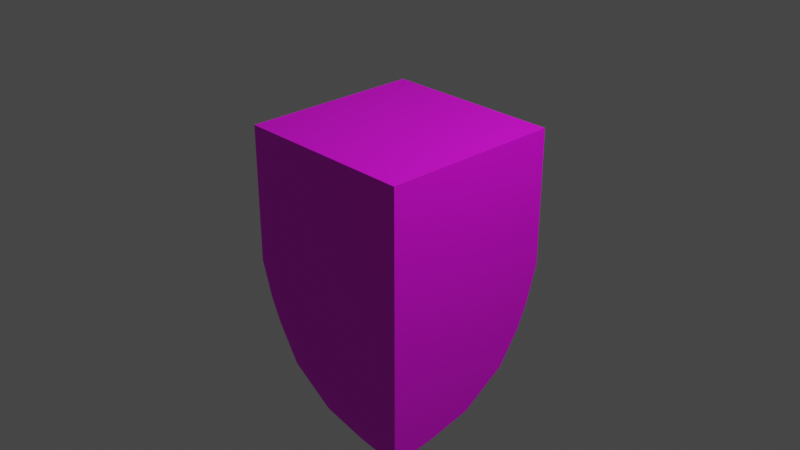 # Source: sheild_Logo.blend  (saved by Blender 3.4.6; exported with 4.5.12 LTS)
import bpy
from mathutils import Matrix  # noqa: F401  (used for matrix-valued properties, if any)

bpy.ops.wm.read_factory_settings(use_empty=True)
scene = bpy.context.scene
scene.name = 'Scene'

# ---- collections
col_collection = bpy.data.collections.new('Collection'); scene.collection.children.link(col_collection)

# ---- images (referenced by path relative to the original .blend; pixels are not part of the script)
import os
ASSET_DIR = os.environ.get("B2B_ASSET_DIR", "")  # directory of the original .blend (textures are referenced by path, not embedded)
HERE = os.path.dirname(os.path.abspath(__file__))  # packed textures are extracted next to this script under _unpacked/

def load_image(name, relpath, width, height, colorspace="sRGB"):
    """Load a texture the original file referenced (path relative to the .blend, or extracted next to this script)."""
    p = next((c for c in (os.path.join(HERE, relpath), os.path.join(ASSET_DIR, relpath)) if relpath and os.path.exists(c)), "")
    if p:
        img = bpy.data.images.load(p, check_existing=True)
        img.name = name
    else:  # same state as the original file: an image datablock whose file is absent (Cycles renders it pink)
        img = bpy.data.images.new(name, width, height)
        img.source = "FILE"
        img.filepath = "//" + (relpath or name)
    img.colorspace_settings.name = colorspace
    return img
img_co2trust_debatev2_badge_png = load_image('CO2Trust_debatev2_badge.png', 'pngs/CO2Trust_debatev2_badge.png', 1024, 1024, 'sRGB')

# ---- materials (node trees are filled in below, after node groups)
mat_material_001 = bpy.data.materials.new('Material.001')
mat_material_001.alpha_threshold = 0.0
mat_material_001.use_transparent_shadow = False
mat_material_001.preview_render_type = 'FLAT'
mat_material_001.roughness = 0.5
mat_material_001.line_color = (0.0, 0.0, 0.0, 1.0)

# ---- material node trees
mat_material_001.use_nodes = True; mat_material_001.node_tree.nodes.clear()
_N = mat_material_001.node_tree.nodes; _L = mat_material_001.node_tree.links
n0 = _N.new('ShaderNodeOutputMaterial'); n0.name = 'Material Output'; n0.location = (300, 300)
n1 = _N.new('ShaderNodeBsdfPrincipled'); n1.name = 'Principled BSDF'; n1.location = (10, 300)
n1.distribution = 'GGX'
n1.subsurface_method = 'RANDOM_WALK_SKIN'
n1.inputs[3].default_value = 1.45
n1.inputs[27].default_value = (0.0, 0.0, 0.0, 1.0)
n1.inputs[28].default_value = 1.0
n2 = _N.new('ShaderNodeTexImage'); n2.name = 'Image Texture'; n2.location = (-280, 260)
n2.image = img_co2trust_debatev2_badge_png
_L.new(n1.outputs[0], n0.inputs[0])
_L.new(n2.outputs[0], n1.inputs[0])
n0.is_active_output = True

# ---- world
world_world = bpy.data.worlds.new('World'); scene.world = world_world
world_world.use_nodes = True; world_world.node_tree.nodes.clear()
_N = world_world.node_tree.nodes; _L = world_world.node_tree.links
n0 = _N.new('ShaderNodeOutputWorld'); n0.name = 'World Output'; n0.location = (300, 300)
n1 = _N.new('ShaderNodeBackground'); n1.name = 'Background'; n1.location = (10, 300)
n1.inputs[0].default_value = (0.05088, 0.05088, 0.05088, 1.0)
_L.new(n1.outputs[0], n0.inputs[0])
n0.is_active_output = True
world_world.color = (0.05088, 0.05088, 0.05088)
world_world.use_sun_shadow = False
world_world.sun_shadow_jitter_overblur = 0.0

# ---- cameras
cam_camera = bpy.data.cameras.new('Camera')
cam_camera.clip_end = 100.0
cam_camera.ortho_scale = 7.314

# ---- lights
light_light = bpy.data.lights.new('Light', 'POINT')
light_light.transmission_factor = 0.0
light_light.energy = 1000.0
light_light.shadow_soft_size = 0.1
light_light.shadow_maximum_resolution = 0.006
light_light.use_absolute_resolution = True

# ---- meshes
me_cube = bpy.data.meshes.new('Cube')
me_cube.from_pydata([(1.0, 1.0, 1.0), (1.0, 1.0, -0.4914), (1.0, -1.0, 1.0), (1.0, -1.0, -2.0), (-1.0, 1.0, 1.0), (-1.0, 1.0, -0.4927), (-1.0, -1.0, 1.0), (-1.0, -1.0, -0.4927), (0.0, 1.0, -0.4927), (0.0, -1.0, 1.0), (0.0, -1.0, -1.843), (0.0, 1.0, 1.0), (-1.0, 0.0, -0.4927), (1.0, 0.0, 1.0), (-1.0, 0.0, 1.0), (1.0, 0.0, -1.843), (0.0, 0.0, -1.843), (0.0, 0.0, 1.0), (-0.5, 1.0, -0.4927), (-0.5, -1.0, 1.0), (-0.5, -1.0, -1.531), (-0.5, 1.0, 1.0), (-0.5, 0.0, -1.53), (-0.5, 0.0, 1.0), (-1.0, 0.5, 1.0), (1.0, 0.5, -1.531), (-1.0, 0.5, -0.4927), (1.0, 0.5, 1.0), (0.0, 0.5, -1.53), (0.0, 0.5, 1.0), (-0.5, 0.5, 1.0), (-0.5, 0.5, -1.53), (-1.0, -0.5, -0.4927), (1.0, -0.5, 1.0), (0.0, -0.5, -1.843), (0.0, -0.5, 1.0), (-1.0, -0.5, 1.0), (1.0, -0.5, -1.946), (-0.5, -0.5, -1.53), (-0.5, -0.5, 1.0), (0.5, -1.0, -1.945), (0.5, 1.0, 1.0), (0.5, 1.0, -0.4927), (0.5, -1.0, 1.0), (0.5, 0.0, 1.0), (0.5, 0.0, -1.843), (0.5, 0.5, -1.53), (0.5, 0.5, 1.0), (0.5, -0.5, 1.0), (0.5, -0.5, -1.945), (-1.0, 0.75, 1.0), (1.0, 0.75, -1.175), (-1.0, 0.75, -0.4927), (1.0, 0.75, 1.0), (0.0, 0.75, -1.132), (0.0, 0.75, 1.0), (-0.5, 0.75, 1.0), (-0.5, 0.75, -1.127), (0.5, 0.75, 1.0), (0.5, 0.75, -1.137), (-1.0, 0.875, 1.0), (1.0, 0.875, -0.892), (-1.0, 0.875, -0.4927), (1.0, 0.875, 1.0), (0.0, 0.875, -0.8797), (0.0, 0.875, 1.0), (-0.5, 0.875, 1.0), (-0.5, 0.875, -0.8785), (0.5, 0.875, 1.0), (0.5, 0.875, -0.8809), (-0.75, 1.0, -0.4927), (-0.75, -1.0, 1.0), (-0.75, 0.0, -1.132), (-0.75, -1.0, -1.143), (-0.75, 1.0, 1.0), (-0.75, 0.0, 1.0), (-0.75, 0.5, -1.127), (-0.75, 0.5, 1.0), (-0.75, -0.5, -1.137), (-0.75, -0.5, 1.0), (-0.75, 0.75, 1.0), (-0.75, 0.75, -1.124), (-0.75, 0.875, -0.8779), (-0.75, 0.875, 1.0), (-0.875, 1.0, -0.4927), (-0.875, -1.0, 1.0), (-0.875, 0.0, -0.8797), (-0.875, 0.5, -0.8785), (-0.875, -0.5, -0.8809), (-0.875, 0.75, -0.8779), (-0.875, 0.875, -0.8776), (-0.875, -1.0, -0.8821), (-0.875, 1.0, 1.0), (-0.875, 0.0, 1.0), (-0.875, 0.5, 1.0), (-0.875, -0.5, 1.0), (-0.875, 0.75, 1.0), (-0.875, 0.875, 1.0)], [], [(95, 36, 6, 85), (91, 85, 6, 7), (62, 60, 4, 5), (49, 37, 3, 40), (37, 33, 2, 3), (42, 41, 0, 1), (18, 21, 11, 8), (38, 34, 10, 20), (40, 43, 9, 10), (48, 35, 9, 43), (47, 29, 17, 44), (31, 28, 16, 22), (25, 27, 13, 15), (46, 25, 15, 45), (32, 36, 14, 12), (94, 24, 14, 93), (29, 30, 23, 17), (76, 31, 22, 72), (78, 38, 20, 73), (70, 74, 21, 18), (10, 9, 19, 20), (35, 39, 19, 9), (81, 57, 31, 76), (55, 56, 30, 29), (96, 50, 24, 94), (59, 51, 25, 46), (51, 53, 27, 25), (57, 54, 28, 31), (58, 55, 29, 47), (12, 14, 24, 26), (17, 23, 39, 35), (72, 22, 38, 78), (7, 6, 36, 32), (44, 17, 35, 48), (22, 16, 34, 38), (15, 13, 33, 37), (45, 15, 37, 49), (93, 14, 36, 95), (16, 45, 49, 34), (13, 44, 48, 33), (53, 58, 47, 27), (54, 59, 46, 28), (28, 46, 45, 16), (27, 47, 44, 13), (33, 48, 43, 2), (3, 2, 43, 40), (8, 11, 41, 42), (34, 49, 40, 10), (64, 69, 59, 54), (63, 68, 58, 53), (68, 65, 55, 58), (67, 64, 54, 57), (61, 63, 53, 51), (69, 61, 51, 59), (97, 60, 50, 96), (65, 66, 56, 55), (82, 67, 57, 81), (26, 24, 50, 52), (70, 18, 67, 82), (11, 21, 66, 65), (92, 4, 60, 97), (42, 1, 61, 69), (1, 0, 63, 61), (18, 8, 64, 67), (41, 11, 65, 68), (0, 41, 68, 63), (8, 42, 69, 64), (52, 50, 60, 62), (21, 74, 83, 66), (84, 70, 82, 90), (90, 82, 81, 89), (66, 83, 80, 56), (23, 75, 79, 39), (86, 72, 78, 88), (56, 80, 77, 30), (89, 81, 76, 87), (84, 92, 74, 70), (88, 78, 73, 91), (87, 76, 72, 86), (30, 77, 75, 23), (20, 19, 71, 73), (39, 79, 71, 19), (26, 87, 86, 12), (32, 88, 91, 7), (5, 4, 92, 84), (52, 89, 87, 26), (12, 86, 88, 32), (62, 90, 89, 52), (5, 84, 90, 62), (74, 92, 97, 83), (83, 97, 96, 80), (75, 93, 95, 79), (80, 96, 94, 77), (77, 94, 93, 75), (73, 71, 85, 91), (79, 95, 85, 71)])
_uv = me_cube.uv_layers.new(name='UVMap')
_uv.uv.foreach_set('vector', [0.3431, 0.6709, 0.318, 0.6851, 0.2711, 0.6593, 0.2967, 0.6462, 0.2896, 0.4279, 0.2967, 0.6462, 0.2711, 0.6593, 0.2701, 0.5015, 0.4963, 0.4252, 0.7251, 0.5679, 0.7251, 0.5755, 0.4963, 0.4328, 0.663, 0.5658, 0.6704, 0.5548, 0.6813, 0.5622, 0.674, 0.5732, 0.5235, 0.2386, 0.5258, 0.5363, 0.49, 0.5138, 0.4898, 0.2288, 0.4963, 0.4783, 0.7251, 0.621, 0.7251, 0.6514, 0.4963, 0.5087, 0.4963, 0.4545, 0.7251, 0.5972, 0.7251, 0.6104, 0.4963, 0.4676, 0.6483, 0.5877, 0.6557, 0.5768, 0.6667, 0.5841, 0.6593, 0.5951, 0.4529, 0.252, 0.4599, 0.5344, 0.4207, 0.5633, 0.397, 0.2934, 0.4846, 0.5827, 0.4386, 0.615, 0.4207, 0.5633, 0.4599, 0.5344, 0.5944, 0.6502, 0.515, 0.6674, 0.4653, 0.6446, 0.534, 0.6165, 0.6264, 0.5731, 0.6338, 0.5621, 0.6447, 0.5694, 0.6374, 0.5804, 0.6577, 0.3425, 0.636, 0.6064, 0.5799, 0.5716, 0.6013, 0.2908, 0.6411, 0.5511, 0.6484, 0.5402, 0.6594, 0.5475, 0.6521, 0.5585, 0.4963, 0.389, 0.7251, 0.5286, 0.7251, 0.5395, 0.4963, 0.3985, 0.4576, 0.7262, 0.4386, 0.7431, 0.3906, 0.7236, 0.4048, 0.7127, 0.515, 0.6674, 0.4885, 0.6841, 0.4393, 0.6724, 0.4653, 0.6446, 0.6227, 0.5785, 0.6264, 0.5731, 0.6374, 0.5804, 0.6337, 0.5859, 0.6447, 0.5932, 0.6483, 0.5877, 0.6593, 0.5951, 0.6556, 0.6006, 0.4963, 0.4479, 0.7251, 0.5907, 0.7251, 0.5972, 0.4963, 0.4545, 0.397, 0.2934, 0.4207, 0.5633, 0.3749, 0.5935, 0.3563, 0.3278, 0.4386, 0.615, 0.4031, 0.634, 0.3749, 0.5935, 0.4207, 0.5633, 0.6173, 0.5749, 0.6209, 0.5694, 0.6264, 0.5731, 0.6227, 0.5785, 0.5378, 0.6958, 0.5124, 0.715, 0.4885, 0.6841, 0.515, 0.6674, 0.4798, 0.7489, 0.4684, 0.7603, 0.4386, 0.7431, 0.4576, 0.7262, 0.6356, 0.5475, 0.6422, 0.5362, 0.6484, 0.5402, 0.6411, 0.5511, 0.6954, 0.4089, 0.6728, 0.6253, 0.636, 0.6064, 0.6577, 0.3425, 0.6209, 0.5694, 0.6283, 0.5584, 0.6338, 0.5621, 0.6264, 0.5731, 0.6291, 0.6673, 0.5378, 0.6958, 0.515, 0.6674, 0.5944, 0.6502, 0.4963, 0.3985, 0.7251, 0.5395, 0.7251, 0.5504, 0.4963, 0.408, 0.4653, 0.6446, 0.4393, 0.6724, 0.4031, 0.634, 0.4386, 0.615, 0.6337, 0.5859, 0.6374, 0.5804, 0.6483, 0.5877, 0.6447, 0.5932, 0.4963, 0.3796, 0.7251, 0.5176, 0.7251, 0.5286, 0.4963, 0.389, 0.534, 0.6165, 0.4653, 0.6446, 0.4386, 0.615, 0.4846, 0.5827, 0.6374, 0.5804, 0.6447, 0.5694, 0.6557, 0.5768, 0.6483, 0.5877, 0.6013, 0.2908, 0.5799, 0.5716, 0.5258, 0.5363, 0.5235, 0.2386, 0.6521, 0.5585, 0.6594, 0.5475, 0.6704, 0.5548, 0.663, 0.5658, 0.4048, 0.7127, 0.3906, 0.7236, 0.318, 0.6851, 0.3431, 0.6709, 0.6447, 0.5694, 0.6521, 0.5585, 0.663, 0.5658, 0.6557, 0.5768, 0.5799, 0.5716, 0.534, 0.6165, 0.4846, 0.5827, 0.5258, 0.5363, 0.6728, 0.6253, 0.6291, 0.6673, 0.5944, 0.6502, 0.636, 0.6064, 0.6283, 0.5584, 0.6356, 0.5475, 0.6411, 0.5511, 0.6338, 0.5621, 0.6338, 0.5621, 0.6411, 0.5511, 0.6521, 0.5585, 0.6447, 0.5694, 0.636, 0.6064, 0.5944, 0.6502, 0.534, 0.6165, 0.5799, 0.5716, 0.5258, 0.5363, 0.4846, 0.5827, 0.4599, 0.5344, 0.49, 0.5138, 0.4898, 0.2288, 0.49, 0.5138, 0.4599, 0.5344, 0.4529, 0.252, 0.4963, 0.4676, 0.7251, 0.6104, 0.7251, 0.621, 0.4963, 0.4783, 0.6557, 0.5768, 0.663, 0.5658, 0.674, 0.5732, 0.6667, 0.5841, 0.6255, 0.5566, 0.6329, 0.5456, 0.6356, 0.5475, 0.6283, 0.5584, 0.7075, 0.646, 0.6478, 0.6758, 0.6291, 0.6673, 0.6728, 0.6253, 0.6478, 0.6758, 0.5617, 0.7134, 0.5378, 0.6958, 0.6291, 0.6673, 0.6182, 0.5676, 0.6255, 0.5566, 0.6283, 0.5584, 0.6209, 0.5694, 0.7175, 0.4607, 0.7075, 0.646, 0.6728, 0.6253, 0.6954, 0.4089, 0.6329, 0.5456, 0.64, 0.5347, 0.6422, 0.5362, 0.6356, 0.5475, 0.4913, 0.7602, 0.4799, 0.7718, 0.4684, 0.7603, 0.4798, 0.7489, 0.5617, 0.7134, 0.5313, 0.7253, 0.5124, 0.715, 0.5378, 0.6958, 0.6145, 0.573, 0.6182, 0.5676, 0.6209, 0.5694, 0.6173, 0.5749, 0.4963, 0.408, 0.7251, 0.5504, 0.7251, 0.5603, 0.4963, 0.4176, 0.6118, 0.5712, 0.6154, 0.5657, 0.6182, 0.5676, 0.6145, 0.573, 0.5865, 0.7312, 0.5482, 0.7455, 0.5313, 0.7253, 0.5617, 0.7134, 0.5091, 0.769, 0.4916, 0.777, 0.4799, 0.7718, 0.4913, 0.7602, 0.6301, 0.5438, 0.6378, 0.5332, 0.64, 0.5347, 0.6329, 0.5456, 0.7253, 0.5164, 0.7234, 0.6601, 0.7075, 0.646, 0.7175, 0.4607, 0.6154, 0.5657, 0.6228, 0.5547, 0.6255, 0.5566, 0.6182, 0.5676, 0.6674, 0.6882, 0.5865, 0.7312, 0.5617, 0.7134, 0.6478, 0.6758, 0.7234, 0.6601, 0.6674, 0.6882, 0.6478, 0.6758, 0.7075, 0.646, 0.6228, 0.5547, 0.6301, 0.5438, 0.6329, 0.5456, 0.6255, 0.5566, 0.4963, 0.4176, 0.7251, 0.5603, 0.7251, 0.5679, 0.4963, 0.4252, 0.5482, 0.7455, 0.5252, 0.7609, 0.5024, 0.7486, 0.5313, 0.7253, 0.6099, 0.5739, 0.6118, 0.5712, 0.6145, 0.573, 0.6127, 0.5758, 0.6127, 0.5758, 0.6145, 0.573, 0.6173, 0.5749, 0.6154, 0.5776, 0.5313, 0.7253, 0.5024, 0.7486, 0.4909, 0.7376, 0.5124, 0.715, 0.4393, 0.6724, 0.4185, 0.702, 0.3671, 0.6569, 0.4031, 0.634, 0.6319, 0.5886, 0.6337, 0.5859, 0.6447, 0.5932, 0.6428, 0.596, 0.5124, 0.715, 0.4909, 0.7376, 0.4689, 0.7156, 0.4885, 0.6841, 0.6154, 0.5776, 0.6173, 0.5749, 0.6227, 0.5785, 0.6209, 0.5813, 0.4963, 0.4403, 0.7251, 0.5831, 0.7251, 0.5907, 0.4963, 0.4479, 0.6428, 0.596, 0.6447, 0.5932, 0.6556, 0.6006, 0.6538, 0.6033, 0.6209, 0.5813, 0.6227, 0.5785, 0.6337, 0.5859, 0.6319, 0.5886, 0.4885, 0.6841, 0.4689, 0.7156, 0.4185, 0.702, 0.4393, 0.6724, 0.3563, 0.3278, 0.3749, 0.5935, 0.3341, 0.6219, 0.3221, 0.3712, 0.4031, 0.634, 0.3671, 0.6569, 0.3341, 0.6219, 0.3749, 0.5935, 0.6191, 0.584, 0.6209, 0.5813, 0.6319, 0.5886, 0.63, 0.5914, 0.641, 0.5987, 0.6428, 0.596, 0.6538, 0.6033, 0.652, 0.6061, 0.4963, 0.4328, 0.7251, 0.5755, 0.7251, 0.5831, 0.4963, 0.4403, 0.6136, 0.5804, 0.6154, 0.5776, 0.6209, 0.5813, 0.6191, 0.584, 0.63, 0.5914, 0.6319, 0.5886, 0.6428, 0.596, 0.641, 0.5987, 0.6108, 0.5785, 0.6127, 0.5758, 0.6154, 0.5776, 0.6136, 0.5804, 0.6081, 0.5767, 0.6099, 0.5739, 0.6127, 0.5758, 0.6108, 0.5785, 0.5252, 0.7609, 0.5091, 0.769, 0.4913, 0.7602, 0.5024, 0.7486, 0.5024, 0.7486, 0.4913, 0.7602, 0.4798, 0.7489, 0.4909, 0.7376, 0.4185, 0.702, 0.4048, 0.7127, 0.3431, 0.6709, 0.3671, 0.6569, 0.4909, 0.7376, 0.4798, 0.7489, 0.4576, 0.7262, 0.4689, 0.7156, 0.4689, 0.7156, 0.4576, 0.7262, 0.4048, 0.7127, 0.4185, 0.702, 0.3221, 0.3712, 0.3341, 0.6219, 0.2967, 0.6462, 0.2896, 0.4279, 0.3671, 0.6569, 0.3431, 0.6709, 0.2967, 0.6462, 0.3341, 0.6219])
me_cube.materials.append(mat_material_001)
me_cube.use_mirror_vertex_groups = False
me_cube.update()

# ---- objects
ob_cube = bpy.data.objects.new('Cube', me_cube)
ob_light = bpy.data.objects.new('Light', light_light)
ob_camera = bpy.data.objects.new('Camera', cam_camera)

# ---- transforms, parenting, visibility, modifiers, constraints
ob_cube.location = (0.0, 0.0, 0.0)
ob_cube.lock_rotations_4d = False
ob_cube.empty_display_type = 'ARROWS'
ob_cube.lineart.crease_threshold = 0.0
_vg = ob_cube.vertex_groups.new(name='Group')
ob_light.location = (4.076, 1.005, 5.904)
ob_light.rotation_euler = (0.6503, 0.05522, 1.866)
ob_light.lock_rotations_4d = False
ob_light.empty_display_type = 'ARROWS'
ob_light.color = (0.0, 0.0, 0.0, 0.0)
ob_light.lineart.crease_threshold = 0.0
ob_camera.location = (7.359, -6.926, 4.958)
ob_camera.rotation_euler = (1.109, 0.0, 0.8149)
ob_camera.lock_rotations_4d = False
ob_camera.empty_display_type = 'ARROWS'
ob_camera.color = (0.0, 0.0, 0.0, 0.0)
ob_camera.display_type = 'WIRE'
ob_camera.lineart.crease_threshold = 0.0

# ---- collection membership
col_collection.objects.link(ob_cube)
col_collection.objects.link(ob_light)
col_collection.objects.link(ob_camera)

# ---- scene / render settings (as saved in the file)
scene.camera = ob_camera
scene.frame_start = 1; scene.frame_end = 250; scene.frame_set(3)
scene.render.engine = 'BLENDER_EEVEE_NEXT'
scene.cycles.sampling_pattern = 'TABULATED_SOBOL'
scene.cycles.use_light_tree = False
scene.view_settings.view_transform = 'Filmic'
bpy.context.view_layer.update()
